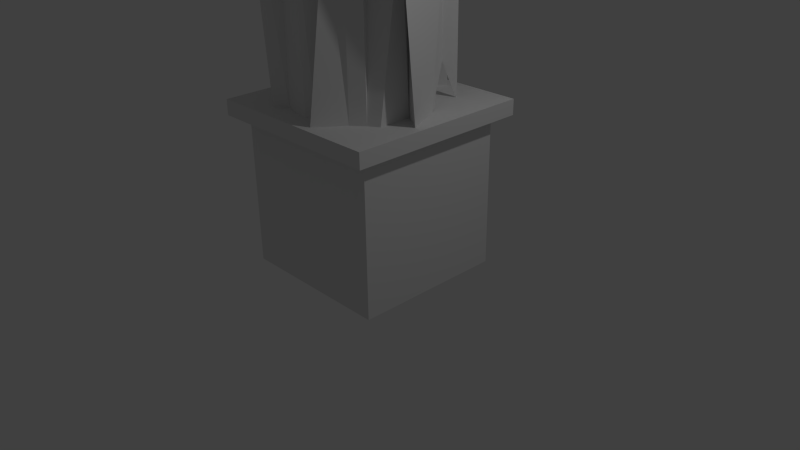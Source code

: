 # Source: icePillar.blend  (saved by Blender 2.72.0; exported with 4.5.12 LTS)
import bpy
from mathutils import Matrix  # noqa: F401  (used for matrix-valued properties, if any)

bpy.ops.wm.read_factory_settings(use_empty=True)
scene = bpy.context.scene
scene.name = 'Scene'

# ---- collections
col_collection_1 = bpy.data.collections.new('Collection 1'); scene.collection.children.link(col_collection_1)

# ---- world
world_world = bpy.data.worlds.new('World'); scene.world = world_world
world_world.color = (0.05088, 0.05088, 0.05088)
world_world.use_sun_shadow = False
world_world.sun_shadow_jitter_overblur = 0.0
world_world.cycles.sampling_method = 'MANUAL'
world_world.cycles.sample_map_resolution = 256

# ---- cameras
cam_camera = bpy.data.cameras.new('Camera')
cam_camera.clip_end = 100.0
cam_camera.lens = 35.0
cam_camera.sensor_width = 32.0
cam_camera.sensor_height = 18.0
cam_camera.ortho_scale = 7.314
cam_camera.dof.focus_distance = 0.0
cam_camera.dof.aperture_fstop = 128.0

# ---- lights
light_lamp = bpy.data.lights.new('Lamp', 'POINT')
light_lamp.transmission_factor = 0.0
light_lamp.cutoff_distance = 30.0
light_lamp.energy = 100.0
light_lamp.shadow_buffer_clip_start = 1.001
light_lamp.shadow_soft_size = 0.1
light_lamp.shadow_maximum_resolution = 0.006
light_lamp.use_absolute_resolution = True
light_lamp.cycles.use_multiple_importance_sampling = False

# ---- meshes
me_cone = bpy.data.meshes.new('Cone')
me_cone.from_pydata([(-6.493, 8.538, 2.816), (-6.512, 8.733, 2.816), (-6.512, 8.733, 4.237), (-6.512, 8.733, 2.237), (-6.246, 8.623, 4.237), (-6.493, 8.538, 2.237), (-6.48, 8.435, 4.237), (-6.727, 8.35, 2.237), (-6.344, 8.361, 3.788), (-6.344, 8.361, 1.788), (-6.219, 8.026, 4.237), (-6.219, 8.026, 2.237), (-6.068, 8.127, 4.077), (-6.068, 8.127, 2.237), (-5.895, 7.993, 3.788), (-5.895, 7.809, 2.237), (-5.613, 7.839, 4.237), (-5.613, 7.839, 2.237), (-5.144, 7.621, 4.237), (-5.144, 7.477, 2.237), (-5.317, 7.896, 4.237), (-5.317, 7.752, 2.237), (-4.882, 7.894, 4.237), (-5.13, 7.809, 2.237), (-4.709, 8.196, 4.237), (-4.957, 8.111, 2.237), (-4.805, 8.026, 4.237), (-4.805, 8.026, 2.237), (-4.681, 8.177, 4.237), (-4.681, 8.177, 2.237), (-4.341, 8.435, 4.237), (-4.588, 8.35, 2.237), (-4.575, 8.623, 4.237), (-4.823, 8.538, 2.237), (-4.512, 8.733, 4.237), (-4.512, 8.733, 2.237), (-4.531, 8.928, 4.237), (-4.531, 8.928, 2.237), (-4.588, 9.116, 4.237), (-4.588, 9.116, 2.237), (-4.476, 9.288, 4.237), (-4.476, 9.288, 2.237), (-4.805, 9.44, 4.237), (-4.805, 9.44, 2.237), (-4.957, 9.79, 4.237), (-4.957, 9.79, 2.237), (-5.13, 9.657, 4.237), (-5.13, 9.657, 2.237), (-5.07, 9.799, 4.237), (-5.317, 9.714, 2.237), (-5.418, 9.82, 4.237), (-5.418, 9.82, 2.237), (-5.707, 9.714, 4.237), (-5.707, 9.714, 2.237), (-5.895, 9.657, 4.237), (-5.895, 9.657, 2.237), (-6.068, 9.774, 4.237), (-6.068, 9.774, 2.237), (-6.219, 9.624, 3.788), (-6.219, 9.44, 2.237), (-6.344, 9.288, 4.237), (-6.344, 9.288, 2.237), (-6.273, 8.86, 4.237), (-6.273, 8.86, 2.237), (-6.493, 8.928, 4.237), (-6.493, 8.928, 2.237), (-6.727, 8.35, 2.816), (-6.344, 8.361, 2.367), (-6.219, 8.026, 2.816), (-6.068, 8.127, 2.816), (-5.895, 7.809, 2.816), (-5.426, 7.839, 2.531), (-4.896, 7.562, 2.816), (-5.317, 7.936, 2.367), (-5.13, 7.809, 2.816), (-4.957, 8.111, 2.816), (-4.805, 8.026, 2.816), (-4.681, 8.177, 2.816), (-4.588, 8.35, 2.816), (-4.823, 8.538, 2.816), (-4.512, 8.733, 2.816), (-4.531, 8.928, 2.816), (-4.588, 9.116, 2.816), (-4.476, 9.288, 2.816), (-4.805, 9.44, 2.816), (-4.957, 9.79, 2.816), (-5.13, 9.657, 2.816), (-5.317, 9.714, 2.816), (-5.418, 9.82, 2.656), (-5.707, 9.714, 2.656), (-5.895, 9.657, 2.656), (-6.068, 9.774, 2.816), (-6.219, 9.44, 2.656), (-6.344, 9.288, 2.656), (-6.273, 9.043, 2.367), (-6.493, 8.928, 2.816), (-6.246, 8.623, 3.526), (-6.48, 8.435, 3.526), (-6.344, 8.361, 3.078), (-6.219, 8.026, 3.526), (-6.068, 8.127, 3.367), (-5.895, 7.993, 3.078), (-5.426, 7.839, 3.241), (-4.896, 7.562, 3.526), (-5.317, 7.936, 3.078), (-5.13, 7.809, 3.526), (-4.957, 8.111, 3.526), (-4.805, 8.026, 3.526), (-4.681, 8.177, 3.526), (-4.588, 8.35, 3.526), (-4.823, 8.538, 3.526), (-4.512, 8.733, 3.526), (-4.531, 8.928, 3.526), (-4.588, 9.116, 3.526), (-4.289, 9.288, 3.081), (-4.618, 9.44, 3.081), (-4.957, 9.79, 3.526), (-5.13, 9.657, 3.526), (-5.07, 9.799, 3.526), (-5.231, 9.82, 3.241), (-5.52, 9.714, 3.241), (-5.895, 9.657, 3.526), (-5.881, 9.774, 3.241), (-6.032, 9.624, 2.632), (-6.344, 9.288, 3.367), (-6.273, 9.043, 3.078), (-6.512, 8.733, 3.526), (-6.493, 8.928, 3.526)], [], [(4, 96, 97, 6), (124, 93, 94, 125), (1, 3, 5, 0), (62, 125, 127, 64), (123, 92, 93, 124), (0, 5, 7, 66), (8, 98, 99, 10), (122, 91, 92, 123), (66, 7, 9, 67), (10, 99, 100, 12), (121, 90, 91, 122), (67, 9, 11, 68), (12, 100, 101, 14), (120, 89, 90, 121), (68, 11, 13, 69), (14, 101, 102, 16), (119, 88, 89, 120), (69, 13, 15, 70), (16, 102, 103, 18), (118, 87, 88, 119), (70, 15, 17, 71), (18, 103, 104, 20), (117, 86, 87, 118), (71, 17, 19, 72), (20, 104, 105, 22), (116, 85, 86, 117), (72, 19, 21, 73), (22, 105, 106, 24), (115, 84, 85, 116), (73, 21, 23, 74), (24, 106, 107, 26), (114, 83, 84, 115), (74, 23, 25, 75), (26, 107, 108, 28), (113, 82, 83, 114), (75, 25, 27, 76), (28, 108, 109, 30), (112, 81, 82, 113), (76, 27, 29, 77), (30, 109, 110, 32), (111, 80, 81, 112), (77, 29, 31, 78), (32, 110, 111, 34), (110, 79, 80, 111), (78, 31, 33, 79), (34, 111, 112, 36), (109, 78, 79, 110), (79, 33, 35, 80), (36, 112, 113, 38), (108, 77, 78, 109), (80, 35, 37, 81), (38, 113, 114, 40), (107, 76, 77, 108), (81, 37, 39, 82), (40, 114, 115, 42), (106, 75, 76, 107), (82, 39, 41, 83), (42, 115, 116, 44), (105, 74, 75, 106), (83, 41, 43, 84), (44, 116, 117, 46), (104, 73, 74, 105), (84, 43, 45, 85), (46, 117, 118, 48), (103, 72, 73, 104), (85, 45, 47, 86), (48, 118, 119, 50), (102, 71, 72, 103), (86, 47, 49, 87), (50, 119, 120, 52), (101, 70, 71, 102), (87, 49, 51, 88), (52, 120, 121, 54), (100, 69, 70, 101), (88, 51, 53, 89), (54, 121, 122, 56), (99, 68, 69, 100), (89, 53, 55, 90), (56, 122, 123, 58), (98, 67, 68, 99), (90, 55, 57, 91), (58, 123, 124, 60), (97, 66, 67, 98), (91, 57, 59, 92), (60, 124, 125, 62), (96, 0, 66, 97), (92, 59, 61, 93), (125, 94, 95, 127), (126, 1, 0, 96), (93, 61, 63, 94), (5, 3, 65, 63, 61, 59, 57, 55, 53, 51, 49, 47, 45, 43, 41, 39, 37, 35, 33, 31, 29, 27, 25, 23, 21, 19, 17, 15, 13, 11, 9, 7), (95, 65, 3, 1), (94, 63, 65, 95), (6, 97, 98, 8), (127, 95, 1, 126), (2, 4, 6, 8, 10, 12, 14, 16, 18, 20, 22, 24, 26, 28, 30, 32, 34, 36, 38, 40, 42, 44, 46, 48, 50, 52, 54, 56, 58, 60, 62, 64), (2, 126, 96, 4), (64, 127, 126, 2)])
_uv = me_cone.uv_layers.new(name='UVMap')
_uv.uv.foreach_set('vector', [0.8373, 0.5467, 0.8338, 0.4693, 0.8673, 0.4606, 0.8725, 0.5441, 0.7179, 0.4484, 0.7168, 0.3675, 0.7412, 0.3288, 0.748, 0.4157, 0.7983, 0.3826, 0.7938, 0.3155, 0.8147, 0.3136, 0.8219, 0.3812, 0.7585, 0.5525, 0.748, 0.4157, 0.7786, 0.4688, 0.7843, 0.5503, 0.6779, 0.3894, 0.6967, 0.3766, 0.7168, 0.3675, 0.7179, 0.4484, 0.8219, 0.3812, 0.8147, 0.3136, 0.8501, 0.3101, 0.8534, 0.3721, 0.8863, 0.4934, 0.891, 0.4046, 0.9315, 0.4624, 0.9287, 0.5494, 0.6431, 0.4274, 0.6607, 0.3873, 0.6967, 0.3766, 0.6779, 0.3894, 0.8534, 0.3721, 0.8501, 0.3101, 0.8943, 0.2571, 0.8952, 0.3243, 0.9287, 0.5494, 0.9315, 0.4624, 0.9543, 0.4438, 0.9517, 0.5304, 0.6283, 0.4556, 0.6398, 0.3707, 0.6607, 0.3873, 0.6431, 0.4274, 0.8952, 0.3243, 0.8943, 0.2571, 0.9364, 0.3091, 0.935, 0.3767, 0.9517, 0.5304, 0.9543, 0.4438, 0.9817, 0.41, 0.9794, 0.4958, 0.5956, 0.4236, 0.6204, 0.3686, 0.6398, 0.3707, 0.6283, 0.4556, 0.935, 0.3767, 0.9364, 0.3091, 0.9575, 0.3093, 0.9568, 0.3775, 0.0981, 0.4001, 0.07805, 0.3267, 0.1293, 0.3374, 0.1403, 0.4272, 0.5656, 0.4197, 0.59, 0.3647, 0.6204, 0.3686, 0.5956, 0.4236, 0.9568, 0.3775, 0.9575, 0.3093, 0.9999, 0.3093, 0.9999, 0.3772, 0.1403, 0.4272, 0.1293, 0.3374, 0.1774, 0.3584, 0.1813, 0.4132, 0.5469, 0.446, 0.5725, 0.377, 0.59, 0.3647, 0.5656, 0.4197, 0.08268, 0.2912, 0.09471, 0.2229, 0.1269, 0.2303, 0.1388, 0.2675, 0.1813, 0.4132, 0.1774, 0.3584, 0.2285, 0.3342, 0.2031, 0.4053, 0.533, 0.4424, 0.5528, 0.3747, 0.5725, 0.377, 0.5469, 0.446, 0.1388, 0.2675, 0.1269, 0.2303, 0.1963, 0.2437, 0.1847, 0.3064, 0.2031, 0.4053, 0.2285, 0.3342, 0.2349, 0.3746, 0.2151, 0.4372, 0.513, 0.4374, 0.5313, 0.3695, 0.5528, 0.3747, 0.533, 0.4424, 0.1847, 0.3064, 0.1963, 0.2437, 0.2302, 0.2584, 0.2347, 0.2788, 0.2151, 0.4372, 0.2349, 0.3746, 0.2649, 0.3874, 0.2457, 0.4784, 0.4801, 0.3863, 0.4951, 0.36, 0.5313, 0.3695, 0.513, 0.4374, 0.2347, 0.2788, 0.2302, 0.2584, 0.253, 0.2621, 0.2514, 0.3156, 0.2457, 0.4784, 0.2649, 0.3874, 0.2825, 0.3916, 0.2676, 0.466, 0.451, 0.3859, 0.4571, 0.3581, 0.4951, 0.36, 0.4801, 0.3863, 0.2514, 0.3156, 0.253, 0.2621, 0.2876, 0.265, 0.2809, 0.32, 0.2676, 0.466, 0.2825, 0.3916, 0.3026, 0.3959, 0.2879, 0.4696, 0.4188, 0.4129, 0.4354, 0.3501, 0.4571, 0.3581, 0.451, 0.3859, 0.2809, 0.32, 0.2876, 0.265, 0.3047, 0.267, 0.2971, 0.3228, 0.2879, 0.4696, 0.3026, 0.3959, 0.3227, 0.4, 0.3293, 0.4788, 0.4014, 0.4095, 0.417, 0.3453, 0.4354, 0.3501, 0.4188, 0.4129, 0.2971, 0.3228, 0.3047, 0.267, 0.324, 0.2696, 0.3158, 0.3259, 0.3293, 0.4788, 0.3227, 0.4, 0.3519, 0.3986, 0.3576, 0.471, 0.3838, 0.4058, 0.3984, 0.341, 0.417, 0.3453, 0.4014, 0.4095, 0.3158, 0.3259, 0.324, 0.2696, 0.3434, 0.2725, 0.3341, 0.329, 0.3576, 0.471, 0.3519, 0.3986, 0.3838, 0.4058, 0.3699, 0.4735, 0.3519, 0.3986, 0.3637, 0.334, 0.3984, 0.341, 0.3838, 0.4058, 0.3341, 0.329, 0.3434, 0.2725, 0.3737, 0.2774, 0.3637, 0.334, 0.3699, 0.4735, 0.3838, 0.4058, 0.4014, 0.4095, 0.3893, 0.4772, 0.3227, 0.4, 0.3341, 0.329, 0.3637, 0.334, 0.3519, 0.3986, 0.3637, 0.334, 0.3737, 0.2774, 0.4105, 0.2845, 0.3984, 0.341, 0.3893, 0.4772, 0.4014, 0.4095, 0.4188, 0.4129, 0.4089, 0.4805, 0.3026, 0.3959, 0.3158, 0.3259, 0.3341, 0.329, 0.3227, 0.4, 0.3984, 0.341, 0.4105, 0.2845, 0.4299, 0.2888, 0.417, 0.3453, 0.4089, 0.4805, 0.4188, 0.4129, 0.451, 0.3859, 0.4297, 0.4834, 0.2825, 0.3916, 0.2971, 0.3228, 0.3158, 0.3259, 0.3026, 0.3959, 0.417, 0.3453, 0.4299, 0.2888, 0.449, 0.293, 0.4354, 0.3501, 0.4297, 0.4834, 0.451, 0.3859, 0.4801, 0.3863, 0.4617, 0.4943, 0.2649, 0.3874, 0.2809, 0.32, 0.2971, 0.3228, 0.2825, 0.3916, 0.4354, 0.3501, 0.449, 0.293, 0.4682, 0.297, 0.4571, 0.3581, 0.4617, 0.4943, 0.4801, 0.3863, 0.513, 0.4374, 0.4975, 0.5034, 0.2349, 0.3746, 0.2514, 0.3156, 0.2809, 0.32, 0.2649, 0.3874, 0.4571, 0.3581, 0.4682, 0.297, 0.5063, 0.3043, 0.4951, 0.36, 0.4975, 0.5034, 0.513, 0.4374, 0.533, 0.4424, 0.5181, 0.5083, 0.2285, 0.3342, 0.2347, 0.2788, 0.2514, 0.3156, 0.2349, 0.3746, 0.4951, 0.36, 0.5063, 0.3043, 0.5433, 0.3131, 0.5313, 0.3695, 0.5181, 0.5083, 0.533, 0.4424, 0.5469, 0.446, 0.5326, 0.5117, 0.1774, 0.3584, 0.1847, 0.3064, 0.2347, 0.2788, 0.2285, 0.3342, 0.5313, 0.3695, 0.5433, 0.3131, 0.5639, 0.3176, 0.5528, 0.3747, 0.5326, 0.5117, 0.5469, 0.446, 0.5656, 0.4197, 0.5675, 0.5188, 0.1293, 0.3374, 0.1388, 0.2675, 0.1847, 0.3064, 0.1774, 0.3584, 0.5528, 0.3747, 0.5639, 0.3176, 0.5832, 0.3217, 0.5725, 0.377, 0.5675, 0.5188, 0.5656, 0.4197, 0.5956, 0.4236, 0.5971, 0.5243, 0.07805, 0.3267, 0.08268, 0.2912, 0.1388, 0.2675, 0.1293, 0.3374, 0.5725, 0.377, 0.5832, 0.3217, 0.5968, 0.3244, 0.59, 0.3647, 0.5971, 0.5243, 0.5956, 0.4236, 0.6283, 0.4556, 0.6163, 0.528, 0.9543, 0.4438, 0.9568, 0.3775, 0.9999, 0.3772, 0.9817, 0.41, 0.59, 0.3647, 0.5968, 0.3244, 0.6251, 0.3292, 0.6204, 0.3686, 0.6163, 0.528, 0.6283, 0.4556, 0.6431, 0.4274, 0.6372, 0.5323, 0.9315, 0.4624, 0.935, 0.3767, 0.9568, 0.3775, 0.9543, 0.4438, 0.6204, 0.3686, 0.6251, 0.3292, 0.6426, 0.3313, 0.6398, 0.3707, 0.6372, 0.5323, 0.6431, 0.4274, 0.6779, 0.3894, 0.6692, 0.4927, 0.891, 0.4046, 0.8952, 0.3243, 0.935, 0.3767, 0.9315, 0.4624, 0.6398, 0.3707, 0.6426, 0.3313, 0.6605, 0.3326, 0.6607, 0.3873, 0.6692, 0.4927, 0.6779, 0.3894, 0.7179, 0.4484, 0.7074, 0.5491, 0.8673, 0.4606, 0.8534, 0.3721, 0.8952, 0.3243, 0.891, 0.4046, 0.6607, 0.3873, 0.6605, 0.3326, 0.689, 0.331, 0.6967, 0.3766, 0.7074, 0.5491, 0.7179, 0.4484, 0.748, 0.4157, 0.7585, 0.5525, 0.8338, 0.4693, 0.8219, 0.3812, 0.8534, 0.3721, 0.8673, 0.4606, 0.6967, 0.3766, 0.689, 0.331, 0.7074, 0.3262, 0.7168, 0.3675, 0.748, 0.4157, 0.7412, 0.3288, 0.7749, 0.3838, 0.7786, 0.4688, 0.8017, 0.468, 0.7983, 0.3826, 0.8219, 0.3812, 0.8338, 0.4693, 0.7168, 0.3675, 0.7074, 0.3262, 0.7523, 0.3045, 0.7412, 0.3288, 0.05651, 0.12, 0.0618, 0.09782, 0.07131, 0.07707, 0.093, 0.09294, 0.1014, 0.04306, 0.1209, 0.03109, 0.1502, 7.924e-05, 0.1648, 0.01954, 0.1876, 0.02039, 0.2235, 0.01969, 0.2306, 0.03519, 0.249, 0.04856, 0.2731, 0.04041, 0.2765, 0.08473, 0.307, 0.1139, 0.2881, 0.1287, 0.2872, 0.1515, 0.282, 0.1737, 0.2404, 0.1834, 0.2591, 0.2129, 0.2423, 0.2284, 0.2229, 0.2404, 0.2094, 0.2253, 0.179, 0.252, 0.1562, 0.2511, 0.1648, 0.288, 0.1269, 0.2303, 0.09471, 0.2229, 0.08776, 0.1813, 0.07993, 0.2011, 0.02207, 0.1677, 0.02845, 0.09922, 0.7749, 0.3838, 0.7719, 0.3168, 0.7938, 0.3155, 0.7983, 0.3826, 0.7412, 0.3288, 0.7523, 0.3045, 0.7719, 0.3168, 0.7749, 0.3838, 0.8725, 0.5441, 0.8673, 0.4606, 0.891, 0.4046, 0.8863, 0.4934, 0.7786, 0.4688, 0.7749, 0.3838, 0.7983, 0.3826, 0.8017, 0.468, 0.03716, 0.4817, 0.06569, 0.4792, 0.04682, 0.4587, 0.05246, 0.415, 0.1057, 0.4178, 0.09066, 0.4346, 0.0981, 0.4001, 0.1403, 0.4272, 0.1816, 0.4138, 0.165, 0.4373, 0.2144, 0.4376, 0.2457, 0.4784, 0.2676, 0.466, 0.2494, 0.4807, 0.2596, 0.5304, 0.2239, 0.5289, 0.2266, 0.5412, 0.219, 0.5591, 0.208, 0.5752, 0.2135, 0.5949, 0.1778, 0.5995, 0.153, 0.6281, 0.1406, 0.6103, 0.1421, 0.6255, 0.1085, 0.6172, 0.08422, 0.5985, 0.06814, 0.5876, 0.04828, 0.5935, 7.924e-05, 0.583, 0.03659, 0.5393, 0.05609, 0.5009, 0.03318, 0.5007, 0.8061, 0.5486, 0.8017, 0.468, 0.8338, 0.4693, 0.8373, 0.5467, 0.7843, 0.5503, 0.7786, 0.4688, 0.8017, 0.468, 0.8061, 0.5486])
me_cone.use_remesh_preserve_volume = False
me_cone.use_remesh_preserve_attributes = False
me_cone.use_mirror_vertex_groups = False
me_cone.update()
me_cube_001 = bpy.data.meshes.new('Cube.001')
me_cube_001.from_pydata([(-1.0, -1.0, -1.0), (-1.0, 1.0, -1.0), (1.0, 1.0, -1.0), (1.0, -1.0, -1.0), (-1.0, -1.0, 1.0), (-1.0, 1.0, 1.0), (1.0, 1.0, 1.0), (1.0, -1.0, 1.0)], [], [(4, 5, 1, 0), (5, 6, 2, 1), (6, 7, 3, 2), (7, 4, 0, 3), (0, 1, 2, 3), (7, 6, 5, 4)])
_uv = me_cube_001.uv_layers.new(name='UVMap')
_uv.uv.foreach_set('vector', [7.745e-05, 0.4, 0.1001, 0.2, 0.3, 0.3, 0.2, 0.5, 0.1001, 0.2, 0.2, 7.757e-05, 0.4, 0.1001, 0.3, 0.3, 0.8999, 0.1001, 0.8, 0.3, 0.6, 0.2, 0.7, 7.745e-05, 0.8, 0.3, 0.7, 0.5, 0.5, 0.4, 0.6, 0.2, 0.5, 0.4, 0.3, 0.3, 0.4, 0.1001, 0.6, 0.2, 0.8, 0.3, 0.9999, 0.4, 0.8999, 0.6, 0.7, 0.5])
me_cube_001.use_remesh_preserve_volume = False
me_cube_001.use_remesh_preserve_attributes = False
me_cube_001.use_mirror_vertex_groups = False
me_cube_001.update()
me_cube_003 = bpy.data.meshes.new('Cube.003')
me_cube_003.from_pydata([(-1.0, -1.0, -1.0), (-1.0, 1.0, -1.0), (1.0, 1.0, -1.0), (1.0, -1.0, -1.0), (-1.0, -1.0, 1.0), (-1.0, 1.0, 1.0), (1.0, 1.0, 1.0), (1.0, -1.0, 1.0)], [], [(4, 5, 1, 0), (5, 6, 2, 1), (6, 7, 3, 2), (7, 4, 0, 3), (0, 1, 2, 3), (7, 6, 5, 4)])
_uv = me_cube_003.uv_layers.new(name='UVMap')
_uv.uv.foreach_set('vector', [0.9999, 0.25, 0.9999, 0.5, 0.75, 0.5, 0.75, 0.25, 0.25, 0.75, 0.25, 0.5, 0.5, 0.5, 0.5, 0.75, 0.25, 0.5, 0.25, 0.25, 0.5, 0.25, 0.5, 0.5, 0.25, 0.25, 0.25, 8.659e-05, 0.5, 8.665e-05, 0.5, 0.25, 0.75, 0.25, 0.75, 0.5, 0.5, 0.5, 0.5, 0.25, 0.25, 0.25, 0.25, 0.5, 8.662e-05, 0.5, 8.659e-05, 0.25])
me_cube_003.use_remesh_preserve_volume = False
me_cube_003.use_remesh_preserve_attributes = False
me_cube_003.use_mirror_vertex_groups = False
me_cube_003.update()

# ---- objects
ob_cone = bpy.data.objects.new('Cone', me_cone)
ob_cube = bpy.data.objects.new('Cube', me_cube_001)
ob_lamp = bpy.data.objects.new('Lamp', light_lamp)
ob_camera = bpy.data.objects.new('Camera', cam_camera)
ob_cube_001 = bpy.data.objects.new('Cube.001', me_cube_003)

# ---- transforms, parenting, visibility, modifiers, constraints
ob_cone.location = (8.713, -5.441, 14.76)
ob_cone.rotation_euler = (0.0, 3.142, 1.571)
ob_cone.scale = (1.0, 1.0, 3.0)
ob_cone.lineart.crease_threshold = 0.0
ob_cube.location = (0.0, 0.0, 0.9168)
ob_cube.scale = (1.03, 1.0, 1.0)
ob_cube.lineart.crease_threshold = 0.0
ob_lamp.location = (4.076, 1.005, 5.904)
ob_lamp.rotation_euler = (0.6503, 0.05522, 1.866)
ob_lamp.lock_rotations_4d = False
ob_lamp.empty_display_type = 'ARROWS'
ob_lamp.color = (0.0, 0.0, 0.0, 0.0)
ob_lamp.lineart.crease_threshold = 0.0
ob_camera.location = (7.481, -6.508, 5.344)
ob_camera.rotation_euler = (1.109, 0.01082, 0.8149)
ob_camera.lock_rotations_4d = False
ob_camera.empty_display_type = 'ARROWS'
ob_camera.color = (0.0, 0.0, 0.0, 0.0)
ob_camera.display_type = 'WIRE'
ob_camera.lineart.crease_threshold = 0.0
ob_cube_001.location = (0.0, 0.0, 1.979)
ob_cube_001.scale = (1.2, 1.2, 0.1)
ob_cube_001.lineart.crease_threshold = 0.0

# ---- collection membership
col_collection_1.objects.link(ob_cone)
col_collection_1.objects.link(ob_cube)
col_collection_1.objects.link(ob_lamp)
col_collection_1.objects.link(ob_camera)
col_collection_1.objects.link(ob_cube_001)

# ---- scene / render settings (as saved in the file)
scene.camera = ob_camera
scene.frame_start = 1; scene.frame_end = 250; scene.frame_set(1)
scene.render.engine = 'BLENDER_EEVEE_NEXT'
scene.render.resolution_percentage = 50
scene.render.dither_intensity = 0.0
scene.cycles.use_denoising = False
scene.cycles.samples = 10
scene.cycles.sampling_pattern = 'TABULATED_SOBOL'
scene.cycles.light_sampling_threshold = 0.0
scene.cycles.use_adaptive_sampling = False
scene.cycles.use_light_tree = False
scene.cycles.blur_glossy = 0.0
scene.cycles.pixel_filter_type = 'GAUSSIAN'
scene.cycles.sample_clamp_indirect = 0.0
scene.view_settings.view_transform = 'Standard'
bpy.context.view_layer.update()
